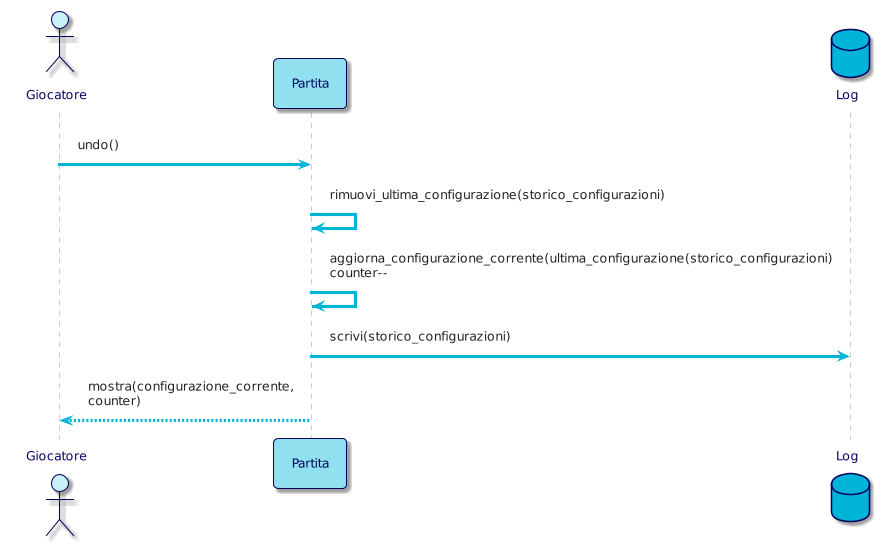

The diagram above was rendered by PlantUML. Its source (embedded in the PNG):
@startuml
!theme materia-outline

skinparam ArrowColor #00B4D8
skinparam ActorBorderColor #03045E
skinparam ActorFontColor #03045E
skinparam ActorBackgroundColor #CAF0F8
skinparam ParticipantFontColor #03045E
skinparam ParticipantBorderColor #03045E
skinparam ParticipantBackgroundColor #90E0EF
skinparam DatabaseBorderColor #03045E
skinparam DatabaseBackgroundColor #00B4D8
skinparam DatabaseFontColor #03045E

actor Giocatore 
participant Partita
database Log

Giocatore -> Partita: undo()

Partita -> Partita: rimuovi_ultima_configurazione(storico_configurazioni)
Partita -> Partita: aggiorna_configurazione_corrente(ultima_configurazione(storico_configurazioni)\ncounter--
Partita -> Log: scrivi(storico_configurazioni)

Partita --> Giocatore: mostra(configurazione_corrente,\ncounter)
@enduml